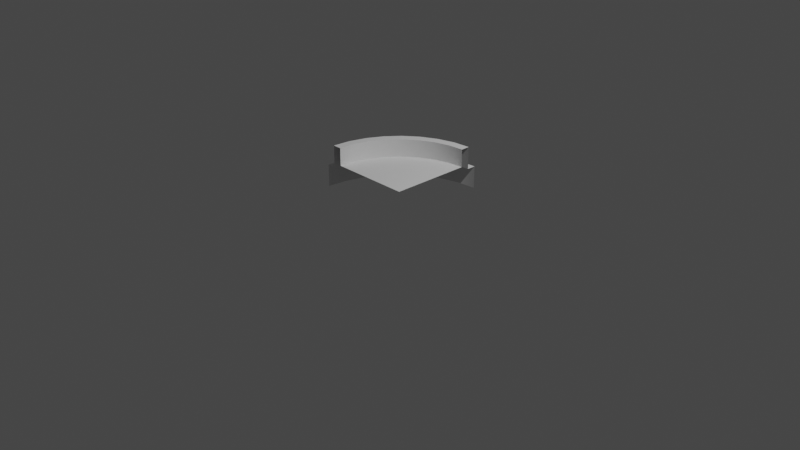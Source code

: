 # Source: Court_Set_Corner_Round.blend  (saved by Blender 2.90.8; exported with 4.5.12 LTS)
import bpy
from mathutils import Matrix  # noqa: F401  (used for matrix-valued properties, if any)

bpy.ops.wm.read_factory_settings(use_empty=True)
scene = bpy.context.scene
scene.name = 'Scene'

# ---- collections
col_collection = bpy.data.collections.new('Collection'); scene.collection.children.link(col_collection)

# ---- materials (node trees are filled in below, after node groups)
mat_m_grass = bpy.data.materials.new('m_grass')
mat_m_edge = bpy.data.materials.new('m_edge')

# ---- material node trees

# ---- world
world_world = bpy.data.worlds.new('World'); scene.world = world_world
world_world.use_nodes = True; world_world.node_tree.nodes.clear()
_N = world_world.node_tree.nodes; _L = world_world.node_tree.links
n0 = _N.new('ShaderNodeOutputWorld'); n0.name = 'World Output'; n0.location = (300, 300)
n1 = _N.new('ShaderNodeBackground'); n1.name = 'Background'; n1.location = (10, 300)
n1.inputs[0].default_value = (0.05088, 0.05088, 0.05088, 1.0)
_L.new(n1.outputs[0], n0.inputs[0])
n0.is_active_output = True
world_world.color = (0.05088, 0.05088, 0.05088)
world_world.use_sun_shadow = False
world_world.sun_shadow_jitter_overblur = 0.0

# ---- cameras
cam_camera = bpy.data.cameras.new('Camera')
cam_camera.clip_end = 100.0
cam_camera.ortho_scale = 7.314

# ---- lights
light_light = bpy.data.lights.new('Light', 'POINT')
light_light.transmission_factor = 0.0
light_light.energy = 1000.0
light_light.shadow_soft_size = 0.1
light_light.shadow_maximum_resolution = 0.006
light_light.use_absolute_resolution = True

# ---- meshes
me_plane = bpy.data.meshes.new('Plane')
me_plane.from_pydata([(0.0, 0.0, 0.3), (-1.1, 0.0, 0.25), (-1.1, 0.0, 0.0), (-1.0, 0.0, 0.25), (-1.0, 0.0, 0.5), (-0.9, 0.0, 0.5), (-0.9, 0.0, 0.3), (0.0, 0.0, 0.3), (-1.079, 0.2146, 0.25), (-1.079, 0.2146, 0.0), (-0.9808, 0.1951, 0.25), (-0.9808, 0.1951, 0.5), (-0.8827, 0.1756, 0.5), (-0.8827, 0.1756, 0.3), (0.0, 0.0, 0.3), (-1.016, 0.421, 0.25), (-1.016, 0.421, 0.0), (-0.9239, 0.3827, 0.25), (-0.9239, 0.3827, 0.5), (-0.8315, 0.3444, 0.5), (-0.8315, 0.3444, 0.3), (0.0, 0.0, 0.3), (-0.9146, 0.6111, 0.25), (-0.9146, 0.6111, 0.0), (-0.8315, 0.5556, 0.25), (-0.8315, 0.5556, 0.5), (-0.7483, 0.5, 0.5), (-0.7483, 0.5, 0.3), (0.0, 0.0, 0.3), (-0.7778, 0.7778, 0.25), (-0.7778, 0.7778, 0.0), (-0.7071, 0.7071, 0.25), (-0.7071, 0.7071, 0.5), (-0.6364, 0.6364, 0.5), (-0.6364, 0.6364, 0.3), (0.0, 0.0, 0.3), (-0.6111, 0.9146, 0.25), (-0.6111, 0.9146, 0.0), (-0.5556, 0.8315, 0.25), (-0.5556, 0.8315, 0.5), (-0.5, 0.7483, 0.5), (-0.5, 0.7483, 0.3), (0.0, 0.0, 0.3), (-0.421, 1.016, 0.25), (-0.421, 1.016, 0.0), (-0.3827, 0.9239, 0.25), (-0.3827, 0.9239, 0.5), (-0.3444, 0.8315, 0.5), (-0.3444, 0.8315, 0.3), (0.0, 0.0, 0.3), (-0.2146, 1.079, 0.25), (-0.2146, 1.079, 0.0), (-0.1951, 0.9808, 0.25), (-0.1951, 0.9808, 0.5), (-0.1756, 0.8827, 0.5), (-0.1756, 0.8827, 0.3), (0.0, 0.0, 0.3), (1.49e-07, 1.1, 0.25), (1.49e-07, 1.1, 0.0), (1.639e-07, 1.0, 0.25), (1.639e-07, 1.0, 0.5), (-2.98e-08, 0.9, 0.5), (-2.98e-08, 0.9, 0.3)], [], [(1, 3, 10, 8), (3, 4, 11, 10), (4, 5, 12, 11), (2, 1, 8, 9), (6, 0, 7, 13), (5, 6, 13, 12), (10, 11, 18, 17), (11, 12, 19, 18), (9, 8, 15, 16), (13, 7, 14, 20), (12, 13, 20, 19), (8, 10, 17, 15), (18, 19, 26, 25), (16, 15, 22, 23), (20, 14, 21, 27), (19, 20, 27, 26), (15, 17, 24, 22), (17, 18, 25, 24), (23, 22, 29, 30), (27, 21, 28, 34), (26, 27, 34, 33), (22, 24, 31, 29), (24, 25, 32, 31), (25, 26, 33, 32), (30, 29, 36, 37), (34, 28, 35, 41), (33, 34, 41, 40), (29, 31, 38, 36), (31, 32, 39, 38), (32, 33, 40, 39), (37, 36, 43, 44), (41, 35, 42, 48), (40, 41, 48, 47), (36, 38, 45, 43), (38, 39, 46, 45), (39, 40, 47, 46), (44, 43, 50, 51), (48, 42, 49, 55), (47, 48, 55, 54), (43, 45, 52, 50), (45, 46, 53, 52), (46, 47, 54, 53), (55, 49, 56, 62), (54, 55, 62, 61), (50, 52, 59, 57), (52, 53, 60, 59), (53, 54, 61, 60), (51, 50, 57, 58)])
me_plane.polygons.foreach_set('use_smooth', [True] * 48)
me_plane.polygons.foreach_set('material_index', [1, 1, 1, 1, 0, 1, 1, 1, 1, 0, 1, 1, 1, 1, 0, 1, 1, 1, 1, 0, 1, 1, 1, 1, 1, 0, 1, 1, 1, 1, 1, 0, 1, 1, 1, 1, 1, 0, 1, 1, 1, 1, 0, 1, 1, 1, 1, 1])
_uv = me_plane.uv_layers.new(name='UVMap')
_uv.uv.foreach_set('vector', [0.0, 0.0, 0.0, 0.0, 0.0, 0.0, 0.0, 0.0, 0.0, 0.0, 0.0, 0.0, 0.0, 0.0, 0.0, 0.0, 0.0, 0.0, 0.0, 0.0, 0.0, 0.0, 0.0, 0.0, 0.0, 0.0, 0.0, 0.0, 0.0, 0.0, 0.0, 0.0, 0.0, 0.0, 0.0, 0.0, 0.0, 0.0, 0.0, 0.0, 0.0, 0.0, 0.0, 0.0, 0.0, 0.0, 0.0, 0.0, 0.0, 0.0, 0.0, 0.0, 0.0, 0.0, 0.0, 0.0, 0.0, 0.0, 0.0, 0.0, 0.0, 0.0, 0.0, 0.0, 0.0, 0.0, 0.0, 0.0, 0.0, 0.0, 0.0, 0.0, 0.0, 0.0, 0.0, 0.0, 0.0, 0.0, 0.0, 0.0, 0.0, 0.0, 0.0, 0.0, 0.0, 0.0, 0.0, 0.0, 0.0, 0.0, 0.0, 0.0, 0.0, 0.0, 0.0, 0.0, 0.0, 0.0, 0.0, 0.0, 0.0, 0.0, 0.0, 0.0, 0.0, 0.0, 0.0, 0.0, 0.0, 0.0, 0.0, 0.0, 0.0, 0.0, 0.0, 0.0, 0.0, 0.0, 0.0, 0.0, 0.0, 0.0, 0.0, 0.0, 0.0, 0.0, 0.0, 0.0, 0.0, 0.0, 0.0, 0.0, 0.0, 0.0, 0.0, 0.0, 0.0, 0.0, 0.0, 0.0, 0.0, 0.0, 0.0, 0.0, 0.0, 0.0, 0.0, 0.0, 0.0, 0.0, 0.0, 0.0, 0.0, 0.0, 0.0, 0.0, 0.0, 0.0, 0.0, 0.0, 0.0, 0.0, 0.0, 0.0, 0.0, 0.0, 0.0, 0.0, 0.0, 0.0, 0.0, 0.0, 0.0, 0.0, 0.0, 0.0, 0.0, 0.0, 0.0, 0.0, 0.0, 0.0, 0.0, 0.0, 0.0, 0.0, 0.0, 0.0, 0.0, 0.0, 0.0, 0.0, 0.0, 0.0, 0.0, 0.0, 0.0, 0.0, 0.0, 0.0, 0.0, 0.0, 0.0, 0.0, 0.0, 0.0, 0.0, 0.0, 0.0, 0.0, 0.0, 0.0, 0.0, 0.0, 0.0, 0.0, 0.0, 0.0, 0.0, 0.0, 0.0, 0.0, 0.0, 0.0, 0.0, 0.0, 0.0, 0.0, 0.0, 0.0, 0.0, 0.0, 0.0, 0.0, 0.0, 0.0, 0.0, 0.0, 0.0, 0.0, 0.0, 0.0, 0.0, 0.0, 0.0, 0.0, 0.0, 0.0, 0.0, 0.0, 0.0, 0.0, 0.0, 0.0, 0.0, 0.0, 0.0, 0.0, 0.0, 0.0, 0.0, 0.0, 0.0, 0.0, 0.0, 0.0, 0.0, 0.0, 0.0, 0.0, 0.0, 0.0, 0.0, 0.0, 0.0, 0.0, 0.0, 0.0, 0.0, 0.0, 0.0, 0.0, 0.0, 0.0, 0.0, 0.0, 0.0, 0.0, 0.0, 0.0, 0.0, 0.0, 0.0, 0.0, 0.0, 0.0, 0.0, 0.0, 0.0, 0.0, 0.0, 0.0, 0.0, 0.0, 0.0, 0.0, 0.0, 0.0, 0.0, 0.0, 0.0, 0.0, 0.0, 0.0, 0.0, 0.0, 0.0, 0.0, 0.0, 0.0, 0.0, 0.0, 0.0, 0.0, 0.0, 0.0, 0.0, 0.0, 0.0, 0.0, 0.0, 0.0, 0.0, 0.0, 0.0, 0.0, 0.0, 0.0, 0.0, 0.0, 0.0, 0.0, 0.0, 0.0, 0.0, 0.0, 0.0, 0.0, 0.0, 0.0, 0.0, 0.0, 0.0, 0.0, 0.0, 0.0, 0.0, 0.0, 0.0, 0.0, 0.0, 0.0, 0.0, 0.0, 0.0, 0.0, 0.0, 0.0, 0.0, 0.0, 0.0, 0.0, 0.0, 0.0, 0.0, 0.0, 0.0, 0.0, 0.0, 0.0, 0.0, 0.0, 0.0, 0.0])
me_plane.materials.append(mat_m_grass)
me_plane.materials.append(mat_m_edge)
me_plane.use_remesh_fix_poles = True
me_plane.use_remesh_preserve_attributes = False
me_plane.use_mirror_vertex_groups = False
me_plane.update()

# ---- objects
ob_light = bpy.data.objects.new('Light', light_light)
ob_camera = bpy.data.objects.new('Camera', cam_camera)
ob_plane = bpy.data.objects.new('Plane', me_plane)

# ---- transforms, parenting, visibility, modifiers, constraints
ob_light.location = (4.076, 1.005, 5.904)
ob_light.rotation_euler = (0.6503, 0.05522, 1.866)
ob_light.lock_rotations_4d = False
ob_light.empty_display_type = 'ARROWS'
ob_light.color = (0.0, 0.0, 0.0, 0.0)
ob_light.lineart.crease_threshold = 0.0
ob_camera.location = (7.359, -6.926, 4.958)
ob_camera.rotation_euler = (1.109, 0.0, 0.8149)
ob_camera.lock_rotations_4d = False
ob_camera.empty_display_type = 'ARROWS'
ob_camera.color = (0.0, 0.0, 0.0, 0.0)
ob_camera.display_type = 'WIRE'
ob_camera.lineart.crease_threshold = 0.0
ob_plane.location = (0.0, 0.0, 0.0)
ob_plane.lineart.crease_threshold = 0.0
_m = ob_plane.modifiers.new('EdgeSplit', 'EDGE_SPLIT')

# ---- collection membership
col_collection.objects.link(ob_light)
col_collection.objects.link(ob_camera)
col_collection.objects.link(ob_plane)

# ---- scene / render settings (as saved in the file)
scene.camera = ob_camera
scene.frame_start = 1; scene.frame_end = 250; scene.frame_set(1)
scene.render.engine = 'BLENDER_EEVEE_NEXT'
scene.cycles.samples = 128
scene.cycles.sampling_pattern = 'TABULATED_SOBOL'
scene.cycles.use_adaptive_sampling = False
scene.cycles.use_light_tree = False
scene.view_settings.view_transform = 'Filmic'
bpy.context.view_layer.update()

